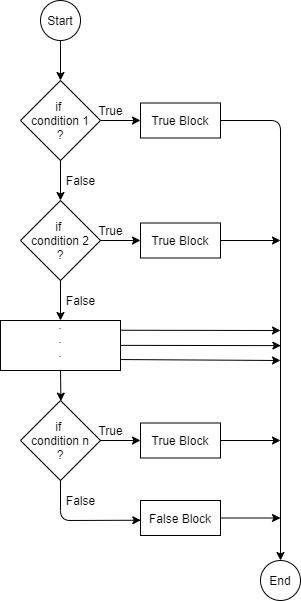

The diagram above was exported from draw.io. Its source (the exported page's mxGraphModel, read from the mxfile embedded in the PNG):
<mxGraphModel dx="1673" dy="896" grid="1" gridSize="10" guides="1" tooltips="1" connect="1" arrows="1" fold="1" page="1" pageScale="1" pageWidth="827" pageHeight="1169" math="0" shadow="0">
  <root>
    <mxCell id="0" />
    <mxCell id="1" parent="0" />
    <mxCell id="6fi0F24csMl7K1fFHuwh-47" value="" style="group" vertex="1" connectable="0" parent="1">
      <mxGeometry x="264" y="60" width="300" height="600" as="geometry" />
    </mxCell>
    <mxCell id="6fi0F24csMl7K1fFHuwh-22" value="" style="edgeStyle=orthogonalEdgeStyle;rounded=0;orthogonalLoop=1;jettySize=auto;html=1;" edge="1" parent="6fi0F24csMl7K1fFHuwh-47" source="6fi0F24csMl7K1fFHuwh-1">
      <mxGeometry relative="1" as="geometry">
        <mxPoint x="140" y="120" as="targetPoint" />
      </mxGeometry>
    </mxCell>
    <mxCell id="6fi0F24csMl7K1fFHuwh-1" value="if &lt;br&gt;condition 1&lt;br&gt;?" style="rhombus;whiteSpace=wrap;html=1;" vertex="1" parent="6fi0F24csMl7K1fFHuwh-47">
      <mxGeometry x="20" y="80" width="80" height="80" as="geometry" />
    </mxCell>
    <mxCell id="6fi0F24csMl7K1fFHuwh-3" value="" style="endArrow=classic;html=1;exitX=0.5;exitY=1;exitDx=0;exitDy=0;entryX=0.5;entryY=0;entryDx=0;entryDy=0;" edge="1" parent="6fi0F24csMl7K1fFHuwh-47" source="6fi0F24csMl7K1fFHuwh-6" target="6fi0F24csMl7K1fFHuwh-1">
      <mxGeometry width="50" height="50" relative="1" as="geometry">
        <mxPoint x="60" y="240" as="sourcePoint" />
        <mxPoint x="60" y="80" as="targetPoint" />
      </mxGeometry>
    </mxCell>
    <mxCell id="6fi0F24csMl7K1fFHuwh-6" value="Start" style="ellipse;whiteSpace=wrap;html=1;aspect=fixed;" vertex="1" parent="6fi0F24csMl7K1fFHuwh-47">
      <mxGeometry x="40" width="40" height="40" as="geometry" />
    </mxCell>
    <mxCell id="6fi0F24csMl7K1fFHuwh-10" value="End" style="ellipse;whiteSpace=wrap;html=1;aspect=fixed;" vertex="1" parent="6fi0F24csMl7K1fFHuwh-47">
      <mxGeometry x="260" y="560" width="40" height="40" as="geometry" />
    </mxCell>
    <mxCell id="6fi0F24csMl7K1fFHuwh-17" value="" style="endArrow=classic;html=1;exitX=0.5;exitY=1;exitDx=0;exitDy=0;entryX=0.5;entryY=0;entryDx=0;entryDy=0;" edge="1" parent="6fi0F24csMl7K1fFHuwh-47" source="6fi0F24csMl7K1fFHuwh-1" target="6fi0F24csMl7K1fFHuwh-18">
      <mxGeometry width="50" height="50" relative="1" as="geometry">
        <mxPoint x="100" y="310" as="sourcePoint" />
        <mxPoint x="60" y="210" as="targetPoint" />
      </mxGeometry>
    </mxCell>
    <mxCell id="6fi0F24csMl7K1fFHuwh-18" value="if &lt;br&gt;condition 2&lt;br&gt;?" style="rhombus;whiteSpace=wrap;html=1;" vertex="1" parent="6fi0F24csMl7K1fFHuwh-47">
      <mxGeometry x="20" y="200" width="80" height="80" as="geometry" />
    </mxCell>
    <mxCell id="6fi0F24csMl7K1fFHuwh-19" value="" style="endArrow=classic;html=1;exitX=0.5;exitY=1;exitDx=0;exitDy=0;entryX=0.5;entryY=0;entryDx=0;entryDy=0;" edge="1" parent="6fi0F24csMl7K1fFHuwh-47">
      <mxGeometry width="50" height="50" relative="1" as="geometry">
        <mxPoint x="60" y="280" as="sourcePoint" />
        <mxPoint x="60" y="320" as="targetPoint" />
      </mxGeometry>
    </mxCell>
    <mxCell id="6fi0F24csMl7K1fFHuwh-23" value="True Block" style="rounded=0;whiteSpace=wrap;html=1;" vertex="1" parent="6fi0F24csMl7K1fFHuwh-47">
      <mxGeometry x="140" y="102.5" width="80" height="35" as="geometry" />
    </mxCell>
    <mxCell id="6fi0F24csMl7K1fFHuwh-24" value="" style="edgeStyle=orthogonalEdgeStyle;rounded=0;orthogonalLoop=1;jettySize=auto;html=1;" edge="1" parent="6fi0F24csMl7K1fFHuwh-47">
      <mxGeometry relative="1" as="geometry">
        <mxPoint x="100" y="240" as="sourcePoint" />
        <mxPoint x="140" y="240" as="targetPoint" />
      </mxGeometry>
    </mxCell>
    <mxCell id="6fi0F24csMl7K1fFHuwh-25" value="True Block" style="rounded=0;whiteSpace=wrap;html=1;" vertex="1" parent="6fi0F24csMl7K1fFHuwh-47">
      <mxGeometry x="140" y="222.5" width="80" height="35" as="geometry" />
    </mxCell>
    <mxCell id="6fi0F24csMl7K1fFHuwh-26" value="True" style="text;html=1;align=center;verticalAlign=middle;resizable=0;points=[];autosize=1;" vertex="1" parent="6fi0F24csMl7K1fFHuwh-47">
      <mxGeometry x="90" y="100" width="40" height="20" as="geometry" />
    </mxCell>
    <mxCell id="6fi0F24csMl7K1fFHuwh-27" value="True" style="text;html=1;align=center;verticalAlign=middle;resizable=0;points=[];autosize=1;" vertex="1" parent="6fi0F24csMl7K1fFHuwh-47">
      <mxGeometry x="90" y="220" width="40" height="20" as="geometry" />
    </mxCell>
    <mxCell id="6fi0F24csMl7K1fFHuwh-28" value="False" style="text;html=1;align=center;verticalAlign=middle;resizable=0;points=[];autosize=1;" vertex="1" parent="6fi0F24csMl7K1fFHuwh-47">
      <mxGeometry x="60" y="170" width="40" height="20" as="geometry" />
    </mxCell>
    <mxCell id="6fi0F24csMl7K1fFHuwh-29" value="False" style="text;html=1;align=center;verticalAlign=middle;resizable=0;points=[];autosize=1;" vertex="1" parent="6fi0F24csMl7K1fFHuwh-47">
      <mxGeometry x="60" y="290" width="40" height="20" as="geometry" />
    </mxCell>
    <mxCell id="6fi0F24csMl7K1fFHuwh-30" value=".&lt;br&gt;.&lt;br&gt;.&lt;br&gt;." style="rounded=0;whiteSpace=wrap;html=1;" vertex="1" parent="6fi0F24csMl7K1fFHuwh-47">
      <mxGeometry y="320" width="120" height="50" as="geometry" />
    </mxCell>
    <mxCell id="6fi0F24csMl7K1fFHuwh-31" value="" style="endArrow=classic;html=1;entryX=0.5;entryY=0;entryDx=0;entryDy=0;exitX=1;exitY=0.5;exitDx=0;exitDy=0;" edge="1" parent="6fi0F24csMl7K1fFHuwh-47" source="6fi0F24csMl7K1fFHuwh-23" target="6fi0F24csMl7K1fFHuwh-10">
      <mxGeometry width="50" height="50" relative="1" as="geometry">
        <mxPoint x="280" y="120" as="sourcePoint" />
        <mxPoint x="300" y="240" as="targetPoint" />
        <Array as="points">
          <mxPoint x="280" y="120" />
        </Array>
      </mxGeometry>
    </mxCell>
    <mxCell id="6fi0F24csMl7K1fFHuwh-32" value="" style="endArrow=classic;html=1;" edge="1" parent="6fi0F24csMl7K1fFHuwh-47">
      <mxGeometry width="50" height="50" relative="1" as="geometry">
        <mxPoint x="220" y="240" as="sourcePoint" />
        <mxPoint x="280" y="240" as="targetPoint" />
      </mxGeometry>
    </mxCell>
    <mxCell id="6fi0F24csMl7K1fFHuwh-33" value="" style="endArrow=classic;html=1;exitX=0.997;exitY=0.195;exitDx=0;exitDy=0;exitPerimeter=0;" edge="1" parent="6fi0F24csMl7K1fFHuwh-47" source="6fi0F24csMl7K1fFHuwh-30">
      <mxGeometry width="50" height="50" relative="1" as="geometry">
        <mxPoint x="140" y="340" as="sourcePoint" />
        <mxPoint x="280" y="330" as="targetPoint" />
      </mxGeometry>
    </mxCell>
    <mxCell id="6fi0F24csMl7K1fFHuwh-34" value="" style="endArrow=classic;html=1;exitX=0.997;exitY=0.195;exitDx=0;exitDy=0;exitPerimeter=0;" edge="1" parent="6fi0F24csMl7K1fFHuwh-47">
      <mxGeometry width="50" height="50" relative="1" as="geometry">
        <mxPoint x="119.99999999999989" y="344.87000000000006" as="sourcePoint" />
        <mxPoint x="280.36" y="345.12" as="targetPoint" />
      </mxGeometry>
    </mxCell>
    <mxCell id="6fi0F24csMl7K1fFHuwh-35" value="" style="endArrow=classic;html=1;exitX=1.005;exitY=0.781;exitDx=0;exitDy=0;exitPerimeter=0;" edge="1" parent="6fi0F24csMl7K1fFHuwh-47" source="6fi0F24csMl7K1fFHuwh-30">
      <mxGeometry width="50" height="50" relative="1" as="geometry">
        <mxPoint x="119.99999999999989" y="354.8700000000001" as="sourcePoint" />
        <mxPoint x="280" y="360" as="targetPoint" />
      </mxGeometry>
    </mxCell>
    <mxCell id="6fi0F24csMl7K1fFHuwh-38" value="" style="endArrow=classic;html=1;exitX=0.5;exitY=1;exitDx=0;exitDy=0;entryX=0.505;entryY=0.008;entryDx=0;entryDy=0;entryPerimeter=0;" edge="1" parent="6fi0F24csMl7K1fFHuwh-47" source="6fi0F24csMl7K1fFHuwh-30" target="6fi0F24csMl7K1fFHuwh-39">
      <mxGeometry width="50" height="50" relative="1" as="geometry">
        <mxPoint x="70" y="290" as="sourcePoint" />
        <mxPoint x="60" y="410" as="targetPoint" />
      </mxGeometry>
    </mxCell>
    <mxCell id="6fi0F24csMl7K1fFHuwh-39" value="if &lt;br&gt;condition n&lt;br&gt;?" style="rhombus;whiteSpace=wrap;html=1;" vertex="1" parent="6fi0F24csMl7K1fFHuwh-47">
      <mxGeometry x="20" y="400" width="80" height="80" as="geometry" />
    </mxCell>
    <mxCell id="6fi0F24csMl7K1fFHuwh-41" value="True Block" style="rounded=0;whiteSpace=wrap;html=1;" vertex="1" parent="6fi0F24csMl7K1fFHuwh-47">
      <mxGeometry x="140" y="422.5" width="80" height="35" as="geometry" />
    </mxCell>
    <mxCell id="6fi0F24csMl7K1fFHuwh-42" value="True" style="text;html=1;align=center;verticalAlign=middle;resizable=0;points=[];autosize=1;" vertex="1" parent="6fi0F24csMl7K1fFHuwh-47">
      <mxGeometry x="90" y="420" width="40" height="20" as="geometry" />
    </mxCell>
    <mxCell id="6fi0F24csMl7K1fFHuwh-43" value="" style="endArrow=classic;html=1;" edge="1" parent="6fi0F24csMl7K1fFHuwh-47">
      <mxGeometry width="50" height="50" relative="1" as="geometry">
        <mxPoint x="220" y="440" as="sourcePoint" />
        <mxPoint x="280" y="440" as="targetPoint" />
      </mxGeometry>
    </mxCell>
    <mxCell id="6fi0F24csMl7K1fFHuwh-44" value="" style="endArrow=classic;html=1;exitX=0.5;exitY=1;exitDx=0;exitDy=0;entryX=0;entryY=0.5;entryDx=0;entryDy=0;" edge="1" parent="6fi0F24csMl7K1fFHuwh-47" target="6fi0F24csMl7K1fFHuwh-41">
      <mxGeometry width="50" height="50" relative="1" as="geometry">
        <mxPoint x="99.60000000000002" y="440" as="sourcePoint" />
        <mxPoint x="99.99999999999989" y="470.64" as="targetPoint" />
      </mxGeometry>
    </mxCell>
    <mxCell id="6fi0F24csMl7K1fFHuwh-45" value="" style="endArrow=classic;html=1;entryX=0.004;entryY=0.564;entryDx=0;entryDy=0;entryPerimeter=0;" edge="1" parent="6fi0F24csMl7K1fFHuwh-47" target="6fi0F24csMl7K1fFHuwh-49">
      <mxGeometry width="50" height="50" relative="1" as="geometry">
        <mxPoint x="60" y="480" as="sourcePoint" />
        <mxPoint x="136" y="520" as="targetPoint" />
        <Array as="points">
          <mxPoint x="60" y="520" />
        </Array>
      </mxGeometry>
    </mxCell>
    <mxCell id="6fi0F24csMl7K1fFHuwh-46" value="False" style="text;html=1;align=center;verticalAlign=middle;resizable=0;points=[];autosize=1;" vertex="1" parent="6fi0F24csMl7K1fFHuwh-47">
      <mxGeometry x="60" y="490" width="40" height="20" as="geometry" />
    </mxCell>
    <mxCell id="6fi0F24csMl7K1fFHuwh-49" value="False Block" style="rounded=0;whiteSpace=wrap;html=1;" vertex="1" parent="6fi0F24csMl7K1fFHuwh-47">
      <mxGeometry x="140" y="500" width="80" height="35" as="geometry" />
    </mxCell>
    <mxCell id="6fi0F24csMl7K1fFHuwh-50" value="" style="endArrow=classic;html=1;" edge="1" parent="6fi0F24csMl7K1fFHuwh-47">
      <mxGeometry width="50" height="50" relative="1" as="geometry">
        <mxPoint x="220" y="517.5" as="sourcePoint" />
        <mxPoint x="280" y="517.5" as="targetPoint" />
      </mxGeometry>
    </mxCell>
  </root>
</mxGraphModel>